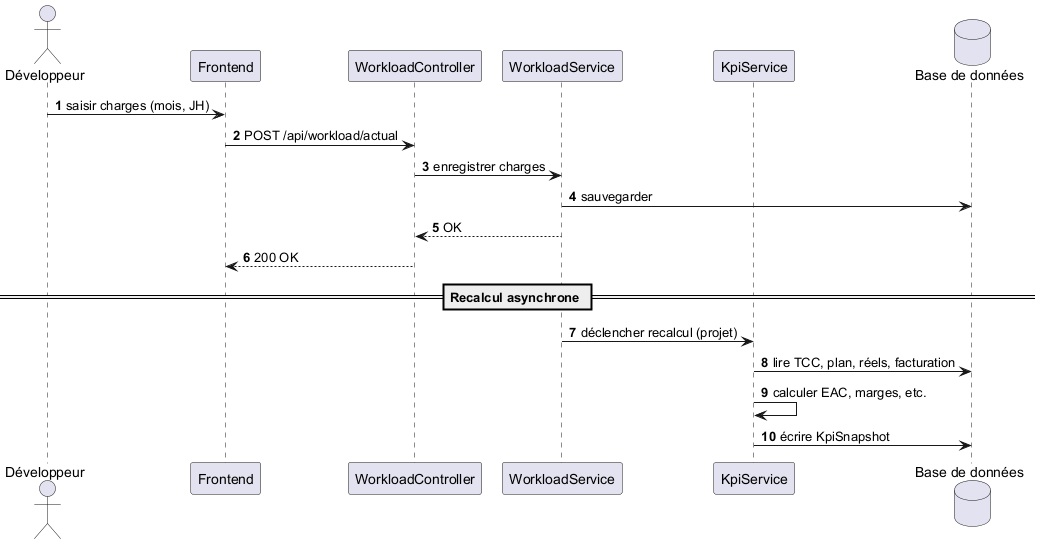

The diagram above was rendered by PlantUML. Its source (embedded in the PNG):
@startuml seq_submit_workload
' PMS — Séquence : Charges réelles → recalcul KPI (Niveau 1 - rapport).
' Flux métier principal, ~10 interactions.
autonumber
actor "Développeur" as D
participant "Frontend" as SPA
participant "WorkloadController" as AC
participant "WorkloadService" as WS
participant "KpiService" as KPI
database "Base de données" as DB

D -> SPA : saisir charges (mois, JH)
SPA -> AC : POST /api/workload/actual
AC -> WS : enregistrer charges
WS -> DB : sauvegarder
WS --> AC : OK
AC --> SPA : 200 OK
== Recalcul asynchrone ==
WS -> KPI : déclencher recalcul (projet)
KPI -> DB : lire TCC, plan, réels, facturation
KPI -> KPI : calculer EAC, marges, etc.
KPI -> DB : écrire KpiSnapshot
@enduml